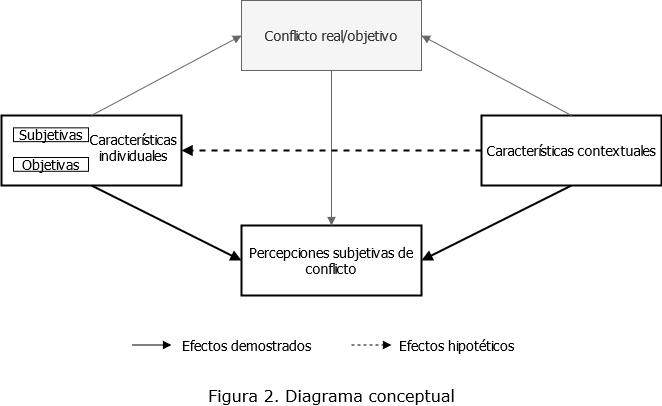

The diagram above was exported from draw.io. Its source (the exported page's mxGraphModel, read from the mxfile embedded in the PNG):
<mxGraphModel dx="782" dy="392" grid="1" gridSize="10" guides="1" tooltips="1" connect="1" arrows="1" fold="1" page="1" pageScale="1" pageWidth="980" pageHeight="1390" math="0" shadow="0">
  <root>
    <mxCell id="0" />
    <mxCell id="1" parent="0" />
    <mxCell id="sgd2Ofsu41G2VXaGh8qf-2" value="&lt;font style=&quot;font-size: 14px;&quot;&gt;Conflicto real/objetivo&lt;/font&gt;" style="rounded=0;whiteSpace=wrap;html=1;fontFamily=Tahoma;fontSize=14;strokeColor=#666666;shadow=0;glass=0;sketch=0;fillColor=#f5f5f5;fontColor=#333333;" parent="1" vertex="1">
      <mxGeometry x="400" y="55" width="180" height="70" as="geometry" />
    </mxCell>
    <mxCell id="sgd2Ofsu41G2VXaGh8qf-3" value="&lt;font style=&quot;font-size: 14px;&quot;&gt;Características contextuales&lt;/font&gt;" style="rounded=0;whiteSpace=wrap;html=1;fontFamily=Tahoma;fontSize=14;strokeWidth=2;" parent="1" vertex="1">
      <mxGeometry x="640" y="170" width="180" height="70" as="geometry" />
    </mxCell>
    <mxCell id="sgd2Ofsu41G2VXaGh8qf-14" value="" style="rounded=0;absoluteArcSize=1;html=1;arcSize=10;glass=0;sketch=0;shadow=0;strokeWidth=2;" parent="1" vertex="1">
      <mxGeometry x="160" y="170" width="180" height="70" as="geometry" />
    </mxCell>
    <mxCell id="sgd2Ofsu41G2VXaGh8qf-16" value="&lt;font style=&quot;font-size: 14px;&quot;&gt;Subjetivas&lt;/font&gt;" style="rounded=0;absoluteArcSize=1;html=1;arcSize=10;whiteSpace=wrap;points=[];fontFamily=Tahoma;fontSize=14;" parent="sgd2Ofsu41G2VXaGh8qf-14" vertex="1">
      <mxGeometry x="11.999999999999998" y="12.352117647058826" width="75.00000000000001" height="13.794117647058824" as="geometry" />
    </mxCell>
    <mxCell id="sgd2Ofsu41G2VXaGh8qf-18" value="&lt;font style=&quot;font-size: 14px;&quot;&gt;Objetivas&lt;/font&gt;" style="rounded=0;absoluteArcSize=1;html=1;arcSize=10;whiteSpace=wrap;points=[];fontFamily=Tahoma;fontSize=14;" parent="sgd2Ofsu41G2VXaGh8qf-14" vertex="1">
      <mxGeometry x="11.999999999999998" y="42.00329411764706" width="75.00000000000001" height="13.794117647058824" as="geometry" />
    </mxCell>
    <mxCell id="sgd2Ofsu41G2VXaGh8qf-15" value="&lt;font style=&quot;font-size: 14px;&quot;&gt;Características&lt;br style=&quot;font-size: 14px;&quot;&gt;individuales&lt;/font&gt;" style="html=1;shape=mxgraph.er.anchor;whiteSpace=wrap;fontFamily=Tahoma;fontSize=14;" parent="sgd2Ofsu41G2VXaGh8qf-14" vertex="1">
      <mxGeometry x="86.99999999999999" y="21.417941176470592" width="90" height="20.58823529411765" as="geometry" />
    </mxCell>
    <mxCell id="sgd2Ofsu41G2VXaGh8qf-19" value="&lt;font style=&quot;font-size: 14px;&quot;&gt;Percepciones subjetivas de conflicto&lt;/font&gt;" style="rounded=0;whiteSpace=wrap;html=1;fontFamily=Tahoma;fontSize=14;strokeWidth=2;" parent="1" vertex="1">
      <mxGeometry x="400" y="280" width="180" height="70" as="geometry" />
    </mxCell>
    <mxCell id="sgd2Ofsu41G2VXaGh8qf-20" value="" style="endArrow=block;html=1;exitX=0.5;exitY=1;exitDx=0;exitDy=0;entryX=0.5;entryY=0;entryDx=0;entryDy=0;rounded=1;endFill=1;fontFamily=Tahoma;fontSize=14;fillColor=#f5f5f5;strokeColor=#666666;" parent="1" source="sgd2Ofsu41G2VXaGh8qf-2" target="sgd2Ofsu41G2VXaGh8qf-19" edge="1">
      <mxGeometry width="50" height="50" relative="1" as="geometry">
        <mxPoint x="460" y="230" as="sourcePoint" />
        <mxPoint x="510" y="180" as="targetPoint" />
      </mxGeometry>
    </mxCell>
    <mxCell id="sgd2Ofsu41G2VXaGh8qf-22" value="" style="endArrow=block;html=1;entryX=0;entryY=0.5;entryDx=0;entryDy=0;rounded=1;endFill=1;exitX=0.5;exitY=1;exitDx=0;exitDy=0;fontFamily=Tahoma;fontSize=14;strokeWidth=2;" parent="1" source="sgd2Ofsu41G2VXaGh8qf-14" target="sgd2Ofsu41G2VXaGh8qf-19" edge="1">
      <mxGeometry width="50" height="50" relative="1" as="geometry">
        <mxPoint x="270" y="270" as="sourcePoint" />
        <mxPoint x="300" y="415" as="targetPoint" />
      </mxGeometry>
    </mxCell>
    <mxCell id="sgd2Ofsu41G2VXaGh8qf-23" value="" style="endArrow=block;html=1;entryX=1;entryY=0.5;entryDx=0;entryDy=0;rounded=1;endFill=1;exitX=0.5;exitY=1;exitDx=0;exitDy=0;fontFamily=Tahoma;fontSize=14;strokeWidth=2;" parent="1" source="sgd2Ofsu41G2VXaGh8qf-3" target="sgd2Ofsu41G2VXaGh8qf-19" edge="1">
      <mxGeometry width="50" height="50" relative="1" as="geometry">
        <mxPoint x="670" y="280" as="sourcePoint" />
        <mxPoint x="820" y="355" as="targetPoint" />
      </mxGeometry>
    </mxCell>
    <mxCell id="sgd2Ofsu41G2VXaGh8qf-24" value="" style="endArrow=block;html=1;entryX=0;entryY=0.5;entryDx=0;entryDy=0;rounded=1;endFill=1;exitX=0.5;exitY=0;exitDx=0;exitDy=0;fontFamily=Tahoma;fontSize=14;fillColor=#f5f5f5;strokeColor=#666666;" parent="1" source="sgd2Ofsu41G2VXaGh8qf-14" target="sgd2Ofsu41G2VXaGh8qf-2" edge="1">
      <mxGeometry width="50" height="50" relative="1" as="geometry">
        <mxPoint x="200" y="70" as="sourcePoint" />
        <mxPoint x="350" y="145" as="targetPoint" />
      </mxGeometry>
    </mxCell>
    <mxCell id="sgd2Ofsu41G2VXaGh8qf-25" value="" style="endArrow=block;html=1;entryX=1;entryY=0.5;entryDx=0;entryDy=0;rounded=1;endFill=1;exitX=0.5;exitY=0;exitDx=0;exitDy=0;fontFamily=Tahoma;fontSize=14;fillColor=#f5f5f5;strokeColor=#666666;" parent="1" source="sgd2Ofsu41G2VXaGh8qf-3" target="sgd2Ofsu41G2VXaGh8qf-2" edge="1">
      <mxGeometry width="50" height="50" relative="1" as="geometry">
        <mxPoint x="655" y="135" as="sourcePoint" />
        <mxPoint x="805" y="55" as="targetPoint" />
      </mxGeometry>
    </mxCell>
    <mxCell id="sgd2Ofsu41G2VXaGh8qf-26" value="" style="endArrow=block;html=1;exitX=0;exitY=0.5;exitDx=0;exitDy=0;entryX=1;entryY=0.5;entryDx=0;entryDy=0;rounded=1;endFill=1;dashed=1;fontFamily=Tahoma;fontSize=14;strokeWidth=2;" parent="1" source="sgd2Ofsu41G2VXaGh8qf-3" target="sgd2Ofsu41G2VXaGh8qf-14" edge="1">
      <mxGeometry width="50" height="50" relative="1" as="geometry">
        <mxPoint x="570" y="140" as="sourcePoint" />
        <mxPoint x="570" y="295" as="targetPoint" />
      </mxGeometry>
    </mxCell>
    <mxCell id="sgd2Ofsu41G2VXaGh8qf-28" value="" style="endArrow=block;html=1;fontFamily=Tahoma;endFill=1;fontSize=14;" parent="1" edge="1">
      <mxGeometry width="50" height="50" relative="1" as="geometry">
        <mxPoint x="290" y="399.5" as="sourcePoint" />
        <mxPoint x="330" y="399.5" as="targetPoint" />
      </mxGeometry>
    </mxCell>
    <mxCell id="sgd2Ofsu41G2VXaGh8qf-29" value="&lt;font style=&quot;font-size: 14px;&quot;&gt;Efectos demostrados&lt;/font&gt;" style="text;html=1;align=center;verticalAlign=middle;resizable=0;points=[];autosize=1;fontFamily=Tahoma;fontSize=14;" parent="1" vertex="1">
      <mxGeometry x="335" y="390" width="140" height="20" as="geometry" />
    </mxCell>
    <mxCell id="sgd2Ofsu41G2VXaGh8qf-30" value="&lt;font style=&quot;font-size: 14px;&quot;&gt;Efectos hipotéticos&lt;/font&gt;" style="text;html=1;align=center;verticalAlign=middle;resizable=0;points=[];autosize=1;fontFamily=Tahoma;fontSize=14;" parent="1" vertex="1">
      <mxGeometry x="550" y="390" width="130" height="20" as="geometry" />
    </mxCell>
    <mxCell id="sgd2Ofsu41G2VXaGh8qf-31" value="" style="endArrow=block;html=1;fontFamily=Tahoma;endFill=1;dashed=1;fontSize=14;" parent="1" edge="1">
      <mxGeometry width="50" height="50" relative="1" as="geometry">
        <mxPoint x="510" y="399.5" as="sourcePoint" />
        <mxPoint x="550" y="399.5" as="targetPoint" />
      </mxGeometry>
    </mxCell>
    <mxCell id="sgd2Ofsu41G2VXaGh8qf-32" value="&lt;font style=&quot;font-size: 16px;&quot; face=&quot;Verdana&quot;&gt;Figura 2. Diagrama conceptual&lt;/font&gt;" style="text;html=1;align=center;verticalAlign=middle;resizable=0;points=[];autosize=1;fontFamily=Tahoma;fontSize=16;" parent="1" vertex="1">
      <mxGeometry x="360" y="440" width="260" height="20" as="geometry" />
    </mxCell>
  </root>
</mxGraphModel>